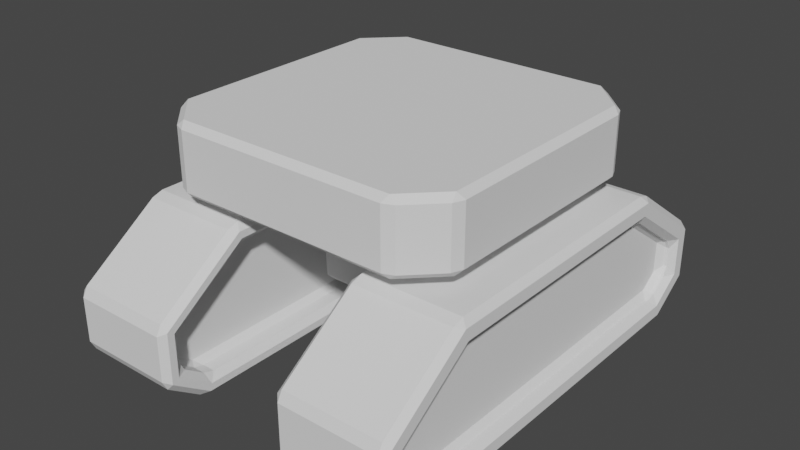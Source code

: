 # Source: Robot.blend  (saved by Blender 3.6.11; exported with 4.5.12 LTS)
import bpy
from mathutils import Matrix  # noqa: F401  (used for matrix-valued properties, if any)

bpy.ops.wm.read_factory_settings(use_empty=True)
scene = bpy.context.scene
scene.name = 'Scene'

# ---- collections
col_collection = bpy.data.collections.new('Collection'); scene.collection.children.link(col_collection)

# ---- world
world_world = bpy.data.worlds.new('World'); scene.world = world_world
world_world.use_nodes = True; world_world.node_tree.nodes.clear()
_N = world_world.node_tree.nodes; _L = world_world.node_tree.links
n0 = _N.new('ShaderNodeOutputWorld'); n0.name = 'World Output'; n0.location = (300, 300)
n1 = _N.new('ShaderNodeBackground'); n1.name = 'Background'; n1.location = (10, 300)
n1.inputs[0].default_value = (0.05088, 0.05088, 0.05088, 1.0)
_L.new(n1.outputs[0], n0.inputs[0])
n0.is_active_output = True
world_world.color = (0.05088, 0.05088, 0.05088)
world_world.use_sun_shadow = False
world_world.sun_shadow_jitter_overblur = 0.0

# ---- meshes
me_cube_002 = bpy.data.meshes.new('Cube.002')
me_cube_002.from_pydata([(-0.9995, 0.3078, -0.2006), (-0.6325, 0.3078, 0.05686), (-0.9767, 0.8437, -0.2124), (-0.6253, 0.8437, 0.03407), (0.9995, 0.3078, -0.2006), (0.6325, 0.3078, 0.05686), (1.094, 0.8437, -0.1514), (0.6253, 0.8437, 0.03407), (-0.9767, 0.8437, -0.3673), (-0.9995, 0.3078, -0.3792), (1.094, 0.8437, -0.4282), (0.9995, 0.3078, -0.3792), (-0.8482, 0.8437, -0.4578), (-0.8554, 0.3078, -0.4806), (0.8482, 0.8437, -0.4578), (0.8554, 0.3078, -0.4806), (-0.6624, 0.8437, 0.1514), (-1.094, 0.8437, -0.1514), (0.6624, 0.8437, 0.1514), (0.9767, 0.8437, -0.2124), (0.9767, 0.8437, -0.3673), (-1.094, 0.8437, -0.4282), (0.8853, 0.8437, -0.5752), (-0.8853, 0.8437, -0.5752), (0.9767, 0.7693, -0.2124), (-0.9767, 0.7693, -0.2124), (0.9767, 0.7693, -0.3673), (-0.9767, 0.7693, -0.3673), (-0.6253, 0.7693, 0.03407), (0.6253, 0.7693, 0.03407), (0.8482, 0.7693, -0.4578), (-0.8482, 0.7693, -0.4578), (-1.094, 0.3078, -0.1514), (-0.6624, 0.3078, 0.1514), (0.6624, 0.3078, 0.1514), (1.094, 0.3078, -0.1514), (-1.094, 0.3078, -0.4282), (1.094, 0.3078, -0.4282), (-0.8853, 0.3078, -0.5752), (0.8853, 0.3078, -0.5752), (-0.9995, 0.4315, -0.2006), (0.9995, 0.4315, -0.2006), (-0.9995, 0.4315, -0.3792), (0.9995, 0.4315, -0.3792), (-0.6325, 0.4315, 0.05686), (0.6325, 0.4315, 0.05686), (-0.8554, 0.4315, -0.4806), (0.8554, 0.4315, -0.4806)], [], [(32, 33, 16, 17), (7, 19, 24, 29), (6, 18, 34, 35), (5, 1, 44, 45), (11, 4, 41, 43), (18, 16, 33, 34), (9, 13, 46, 42), (8, 2, 25, 27), (32, 17, 21, 36), (6, 35, 37, 10), (23, 22, 39, 38), (20, 14, 30, 26), (10, 37, 39, 22), (36, 21, 23, 38), (3, 2, 17, 16), (7, 3, 16, 18), (19, 7, 18, 6), (20, 19, 6, 10), (2, 8, 21, 17), (12, 14, 22, 23), (14, 20, 10, 22), (8, 12, 23, 21), (25, 28, 29, 24), (25, 24, 26, 27), (27, 26, 30, 31), (2, 3, 28, 25), (12, 8, 27, 31), (14, 12, 31, 30), (19, 20, 26, 24), (3, 7, 29, 28), (0, 1, 33, 32), (5, 4, 35, 34), (1, 5, 34, 33), (9, 0, 32, 36), (4, 11, 37, 35), (15, 13, 38, 39), (13, 9, 36, 38), (11, 15, 39, 37), (41, 45, 44, 40), (41, 40, 42, 43), (43, 42, 46, 47), (1, 0, 40, 44), (15, 11, 43, 47), (13, 15, 47, 46), (0, 9, 42, 40), (4, 5, 45, 41)])
_uv = me_cube_002.uv_layers.new(name='UVMap')
_uv.uv.foreach_set('vector', [0.375, 0.0, 0.625, 0.0, 0.625, 0.25, 0.375, 0.25, 0.5281, 0.4735, 0.375, 0.4866, 0.375, 0.4866, 0.5281, 0.4735, 0.375, 0.5, 0.625, 0.5, 0.625, 0.75, 0.375, 0.75, 0.5469, 0.7716, 0.5469, 0.9784, 0.5469, 0.9784, 0.5469, 0.7716, 0.375, 0.7681, 0.375, 0.7608, 0.375, 0.7608, 0.375, 0.7681, 0.625, 0.5, 0.875, 0.5, 0.875, 0.75, 0.625, 0.75, 0.375, 0.9819, 0.375, 0.9807, 0.375, 0.9807, 0.375, 0.9819, 0.375, 0.2724, 0.375, 0.2634, 0.375, 0.2634, 0.375, 0.2724, 0.375, 0.0, 0.375, 0.25, 0.375, 0.25, 0.375, 0.0, 0.375, 0.5, 0.375, 0.75, 0.375, 0.75, 0.375, 0.5, 0.125, 0.5, 0.375, 0.5, 0.375, 0.75, 0.125, 0.75, 0.375, 0.4776, 0.375, 0.4763, 0.375, 0.4763, 0.375, 0.4776, 0.375, 0.5, 0.375, 0.75, 0.375, 0.75, 0.375, 0.5, 0.375, 0.0, 0.375, 0.25, 0.375, 0.25, 0.375, 0.0, 0.5281, 0.2765, 0.375, 0.2634, 0.375, 0.25, 0.625, 0.25, 0.5281, 0.4735, 0.5281, 0.2765, 0.625, 0.25, 0.625, 0.5, 0.375, 0.4866, 0.5281, 0.4735, 0.625, 0.5, 0.375, 0.5, 0.375, 0.4776, 0.375, 0.4866, 0.375, 0.5, 0.375, 0.5, 0.375, 0.2634, 0.375, 0.2724, 0.375, 0.25, 0.375, 0.25, 0.375, 0.2737, 0.375, 0.4763, 0.375, 0.5, 0.375, 0.25, 0.375, 0.4763, 0.375, 0.4776, 0.375, 0.5, 0.375, 0.5, 0.375, 0.2724, 0.375, 0.2737, 0.375, 0.25, 0.375, 0.25, 0.375, 0.2634, 0.5281, 0.2765, 0.5281, 0.4735, 0.375, 0.4866, 0.375, 0.2634, 0.375, 0.4866, 0.375, 0.4776, 0.375, 0.2724, 0.375, 0.2724, 0.375, 0.4776, 0.375, 0.4763, 0.375, 0.2737, 0.375, 0.2634, 0.5281, 0.2765, 0.5281, 0.2765, 0.375, 0.2634, 0.375, 0.2737, 0.375, 0.2724, 0.375, 0.2724, 0.375, 0.2737, 0.375, 0.4763, 0.375, 0.2737, 0.375, 0.2737, 0.375, 0.4763, 0.375, 0.4866, 0.375, 0.4776, 0.375, 0.4776, 0.375, 0.4866, 0.5281, 0.2765, 0.5281, 0.4735, 0.5281, 0.4735, 0.5281, 0.2765, 0.375, 0.9892, 0.5469, 0.9784, 0.625, 1.0, 0.375, 1.0, 0.5469, 0.7716, 0.375, 0.7608, 0.375, 0.75, 0.625, 0.75, 0.5469, 0.9784, 0.5469, 0.7716, 0.625, 0.75, 0.625, 1.0, 0.375, 0.9819, 0.375, 0.9892, 0.375, 1.0, 0.375, 1.0, 0.375, 0.7608, 0.375, 0.7681, 0.375, 0.75, 0.375, 0.75, 0.375, 0.7693, 0.375, 0.9807, 0.375, 1.0, 0.375, 0.75, 0.375, 0.9807, 0.375, 0.9819, 0.375, 1.0, 0.375, 1.0, 0.375, 0.7681, 0.375, 0.7693, 0.375, 0.75, 0.375, 0.75, 0.375, 0.7608, 0.5469, 0.7716, 0.5469, 0.9784, 0.375, 0.9892, 0.375, 0.7608, 0.375, 0.9892, 0.375, 0.9819, 0.375, 0.7681, 0.375, 0.7681, 0.375, 0.9819, 0.375, 0.9807, 0.375, 0.7693, 0.5469, 0.9784, 0.375, 0.9892, 0.375, 0.9892, 0.5469, 0.9784, 0.375, 0.7693, 0.375, 0.7681, 0.375, 0.7681, 0.375, 0.7693, 0.375, 0.9807, 0.375, 0.7693, 0.375, 0.7693, 0.375, 0.9807, 0.375, 0.9892, 0.375, 0.9819, 0.375, 0.9819, 0.375, 0.9892, 0.375, 0.7608, 0.5469, 0.7716, 0.5469, 0.7716, 0.375, 0.7608])
me_cube_002.update()
me_cube_003 = bpy.data.meshes.new('Cube.003')
me_cube_003.from_pydata([(0.2436, 0.7308, -0.141), (-0.2436, 0.7308, -0.141), (-0.2436, 0.7308, 0.1957), (0.2436, 0.7308, 0.1957), (-0.2436, -0.7308, -0.141), (0.2436, -0.7308, -0.141), (0.2436, -0.7308, 0.1957), (-0.2436, -0.7308, 0.1957), (-0.7308, 0.2436, -0.141), (-0.7308, -0.2436, -0.141), (-0.7308, -0.2436, 0.1957), (-0.7308, 0.2436, 0.1957), (0.7308, -0.2436, -0.141), (0.7308, 0.2436, -0.141), (0.7308, 0.2436, 0.1957), (0.7308, -0.2436, 0.1957), (0.2436, 0.2436, 0.1957), (0.2436, -0.2436, 0.1957), (-0.2436, 0.2436, 0.1957), (-0.2436, -0.2436, 0.1957), (-0.3832, 0.3832, -0.141), (-0.3832, -0.3832, -0.141), (0.3832, 0.3832, -0.141), (0.3832, -0.3832, -0.141), (-0.2436, 0.2436, -0.6247), (-0.2436, -0.2436, -0.6247), (0.2436, 0.2436, -0.6247), (0.2436, -0.2436, -0.6247), (0.249, -0.249, -0.2974), (0.249, 0.249, -0.2974), (-0.249, 0.249, -0.2974), (-0.249, -0.249, -0.2974), (-0.5499, -0.7308, -0.141), (-0.7308, -0.5499, -0.141), (-0.7308, -0.5499, 0.1957), (-0.5499, -0.7308, 0.1957), (-0.7308, 0.5499, -0.141), (-0.5499, 0.7308, -0.141), (-0.5499, 0.7308, 0.1957), (-0.7308, 0.5499, 0.1957), (0.7308, -0.5499, -0.141), (0.5499, -0.7308, -0.141), (0.5499, -0.7308, 0.1957), (0.7308, -0.5499, 0.1957), (0.5499, 0.7308, -0.141), (0.7308, 0.5499, -0.141), (0.7308, 0.5499, 0.1957), (0.5499, 0.7308, 0.1957)], [], [(2, 38, 39, 11, 18), (46, 47, 3, 16, 14), (15, 17, 6, 42, 43), (9, 21, 4, 32, 33), (12, 15, 43, 40), (37, 38, 2, 1), (45, 46, 14, 13), (24, 26, 27, 25), (19, 10, 34, 35, 7), (17, 19, 7, 6), (23, 12, 40, 41, 5), (21, 23, 5, 4), (36, 37, 1, 20, 8), (5, 6, 7, 4), (1, 2, 3, 0), (20, 22, 29, 30), (8, 11, 39, 36), (29, 28, 27, 26), (1, 0, 22, 20), (8, 20, 21, 9), (41, 42, 6, 5), (14, 16, 17, 15), (0, 3, 47, 44), (18, 11, 10, 19), (0, 44, 45, 13, 22), (22, 13, 12, 23), (4, 7, 35, 32), (13, 14, 15, 12), (9, 10, 11, 8), (3, 2, 18, 16), (30, 29, 26, 24), (28, 31, 25, 27), (23, 21, 31, 28), (31, 30, 24, 25), (21, 20, 30, 31), (22, 23, 28, 29), (16, 18, 19, 17), (32, 35, 34, 33), (38, 37, 36, 39), (46, 45, 44, 47), (42, 41, 40, 43), (33, 34, 10, 9)])
_uv = me_cube_003.uv_layers.new(name='UVMap')
_uv.uv.foreach_set('vector', [0.7917, 0.5, 0.8441, 0.5, 0.875, 0.5309, 0.875, 0.5833, 0.7917, 0.5833, 0.625, 0.5309, 0.6559, 0.5, 0.7083, 0.5, 0.7083, 0.5833, 0.625, 0.5833, 0.625, 0.6667, 0.7083, 0.6667, 0.7083, 0.75, 0.6559, 0.75, 0.625, 0.7191, 0.125, 0.6667, 0.2083, 0.6667, 0.2083, 0.75, 0.1559, 0.75, 0.125, 0.7191, 0.375, 0.6667, 0.625, 0.6667, 0.625, 0.7191, 0.375, 0.7191, 0.375, 0.2809, 0.625, 0.2809, 0.625, 0.3333, 0.375, 0.3333, 0.375, 0.5309, 0.625, 0.5309, 0.625, 0.5833, 0.375, 0.5833, 0.2083, 0.5833, 0.2917, 0.5833, 0.2917, 0.6667, 0.2083, 0.6667, 0.7917, 0.6667, 0.875, 0.6667, 0.875, 0.7191, 0.8441, 0.75, 0.7917, 0.75, 0.7083, 0.6667, 0.7917, 0.6667, 0.7917, 0.75, 0.7083, 0.75, 0.2917, 0.6667, 0.375, 0.6667, 0.375, 0.7191, 0.3441, 0.75, 0.2917, 0.75, 0.2083, 0.6667, 0.2917, 0.6667, 0.2917, 0.75, 0.2083, 0.75, 0.125, 0.5309, 0.1559, 0.5, 0.2083, 0.5, 0.2083, 0.5833, 0.125, 0.5833, 0.375, 0.8333, 0.625, 0.8333, 0.625, 0.9167, 0.375, 0.9167, 0.375, 0.3333, 0.625, 0.3333, 0.625, 0.4167, 0.375, 0.4167, 0.2083, 0.5833, 0.2917, 0.5833, 0.2917, 0.5833, 0.2083, 0.5833, 0.375, 0.1667, 0.625, 0.1667, 0.625, 0.2191, 0.375, 0.2191, 0.2917, 0.5833, 0.2917, 0.6667, 0.2917, 0.6667, 0.2917, 0.5833, 0.2083, 0.5, 0.2917, 0.5, 0.2917, 0.5833, 0.2083, 0.5833, 0.125, 0.5833, 0.2083, 0.5833, 0.2083, 0.6667, 0.125, 0.6667, 0.375, 0.7809, 0.625, 0.7809, 0.625, 0.8333, 0.375, 0.8333, 0.625, 0.5833, 0.7083, 0.5833, 0.7083, 0.6667, 0.625, 0.6667, 0.375, 0.4167, 0.625, 0.4167, 0.625, 0.4691, 0.375, 0.4691, 0.7917, 0.5833, 0.875, 0.5833, 0.875, 0.6667, 0.7917, 0.6667, 0.2917, 0.5, 0.3441, 0.5, 0.375, 0.5309, 0.375, 0.5833, 0.2917, 0.5833, 0.2917, 0.5833, 0.375, 0.5833, 0.375, 0.6667, 0.2917, 0.6667, 0.375, 0.9167, 0.625, 0.9167, 0.625, 0.9691, 0.375, 0.9691, 0.375, 0.5833, 0.625, 0.5833, 0.625, 0.6667, 0.375, 0.6667, 0.375, 0.08333, 0.625, 0.08333, 0.625, 0.1667, 0.375, 0.1667, 0.7083, 0.5, 0.7917, 0.5, 0.7917, 0.5833, 0.7083, 0.5833, 0.2083, 0.5833, 0.2917, 0.5833, 0.2917, 0.5833, 0.2083, 0.5833, 0.2917, 0.6667, 0.2083, 0.6667, 0.2083, 0.6667, 0.2917, 0.6667, 0.2917, 0.6667, 0.2083, 0.6667, 0.2083, 0.6667, 0.2917, 0.6667, 0.2083, 0.6667, 0.2083, 0.5833, 0.2083, 0.5833, 0.2083, 0.6667, 0.2083, 0.6667, 0.2083, 0.5833, 0.2083, 0.5833, 0.2083, 0.6667, 0.2917, 0.5833, 0.2917, 0.6667, 0.2917, 0.6667, 0.2917, 0.5833, 0.7083, 0.5833, 0.7917, 0.5833, 0.7917, 0.6667, 0.7083, 0.6667, 0.375, 0.0, 0.625, 0.0, 0.625, 0.03095, 0.375, 0.03095, 0.625, 0.2809, 0.375, 0.2809, 0.375, 0.2191, 0.625, 0.2191, 0.625, 0.5309, 0.375, 0.5309, 0.375, 0.4691, 0.625, 0.4691, 0.625, 0.7809, 0.375, 0.7809, 0.375, 0.7191, 0.625, 0.7191, 0.375, 0.03095, 0.625, 0.03095, 0.625, 0.08333, 0.375, 0.08333])
me_cube_003.update()

# ---- objects
ob_cube_001 = bpy.data.objects.new('Cube.001', me_cube_002)
ob_cube = bpy.data.objects.new('Cube', me_cube_003)

# ---- transforms, parenting, visibility, modifiers, constraints
ob_cube_001.location = (0.0, 0.0, 0.7103)
ob_cube_001.rotation_euler = (0.0, -0.0, 1.571)
_m = ob_cube_001.modifiers.new('Mirror', 'MIRROR')
_m.use_axis = (False, True, False)
_m = ob_cube_001.modifiers.new('Bevel', 'BEVEL')
_m.width = 0.03
_m.width_pct = 0.03
ob_cube.location = (0.0, 0.0, 1.083)
_m = ob_cube.modifiers.new('Bevel', 'BEVEL')
_m.width = 0.03
_m.width_pct = 0.03

# ---- collection membership
col_collection.objects.link(ob_cube_001)
col_collection.objects.link(ob_cube)

# ---- scene / render settings (as saved in the file)
scene.frame_start = 1; scene.frame_end = 250; scene.frame_set(1)
scene.render.engine = 'CYCLES'
scene.cycles.sampling_pattern = 'TABULATED_SOBOL'
scene.view_settings.view_transform = 'Filmic'
bpy.context.view_layer.update()

# ---- added for rendering (the .blend has no active camera and no usable light): camera, sun
cam_auto = bpy.data.cameras.new('AutoCamera')
cam_auto.lens = 50.0
cam_auto.sensor_width = 36.0
cam_auto.clip_end = 1000.0
ob_auto_camera = bpy.data.objects.new('AutoCamera', cam_auto)
scene.collection.objects.link(ob_auto_camera)
ob_auto_camera.location = (2.76695, -3.32034, 2.92063)
ob_auto_camera.rotation_euler = (1.09748, -7.21219e-08, 0.694738)
scene.camera = ob_auto_camera
light_auto_sun = bpy.data.lights.new('AutoSun', 'SUN')
light_auto_sun.energy = 3.0
light_auto_sun.angle = 0.0523599
ob_auto_sun = bpy.data.objects.new('AutoSun', light_auto_sun)
scene.collection.objects.link(ob_auto_sun)
ob_auto_sun.rotation_euler = (0.872665, 0.174533, 0.523599)
bpy.context.view_layer.update()
